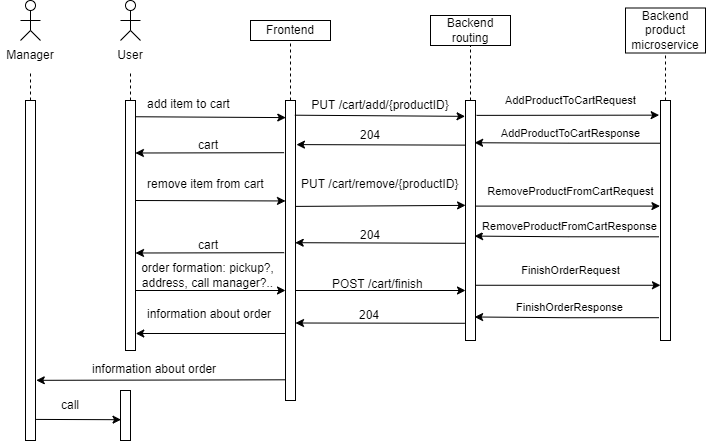

The diagram above was exported from draw.io. Its source (the exported page's mxGraphModel, read from the mxfile embedded in the PNG):
<mxGraphModel dx="1202" dy="625" grid="1" gridSize="10" guides="1" tooltips="1" connect="1" arrows="1" fold="1" page="1" pageScale="1" pageWidth="827" pageHeight="1169" math="0" shadow="0">
  <root>
    <mxCell id="0" />
    <mxCell id="1" parent="0" />
    <mxCell id="no_Ko_JRE1hxgh74Yith-1" value="" style="ellipse;whiteSpace=wrap;html=1;aspect=fixed;" parent="1" vertex="1">
      <mxGeometry x="275" y="410" width="10" height="10" as="geometry" />
    </mxCell>
    <mxCell id="no_Ko_JRE1hxgh74Yith-2" value="" style="endArrow=none;html=1;rounded=0;entryX=0.5;entryY=1;entryDx=0;entryDy=0;" parent="1" target="no_Ko_JRE1hxgh74Yith-1" edge="1">
      <mxGeometry width="50" height="50" relative="1" as="geometry">
        <mxPoint x="280" y="440" as="sourcePoint" />
        <mxPoint x="280" y="430" as="targetPoint" />
      </mxGeometry>
    </mxCell>
    <mxCell id="no_Ko_JRE1hxgh74Yith-3" value="" style="endArrow=none;html=1;rounded=0;" parent="1" edge="1">
      <mxGeometry width="50" height="50" relative="1" as="geometry">
        <mxPoint x="270" y="430" as="sourcePoint" />
        <mxPoint x="290" y="430" as="targetPoint" />
      </mxGeometry>
    </mxCell>
    <mxCell id="no_Ko_JRE1hxgh74Yith-4" value="" style="endArrow=none;html=1;rounded=0;" parent="1" edge="1">
      <mxGeometry width="50" height="50" relative="1" as="geometry">
        <mxPoint x="270" y="450" as="sourcePoint" />
        <mxPoint x="280" y="440" as="targetPoint" />
      </mxGeometry>
    </mxCell>
    <mxCell id="no_Ko_JRE1hxgh74Yith-5" value="" style="endArrow=none;html=1;rounded=0;" parent="1" edge="1">
      <mxGeometry width="50" height="50" relative="1" as="geometry">
        <mxPoint x="280" y="440" as="sourcePoint" />
        <mxPoint x="290" y="450" as="targetPoint" />
      </mxGeometry>
    </mxCell>
    <mxCell id="no_Ko_JRE1hxgh74Yith-6" value="User" style="text;html=1;strokeColor=none;fillColor=none;align=center;verticalAlign=middle;whiteSpace=wrap;rounded=0;" parent="1" vertex="1">
      <mxGeometry x="250" y="450" width="60" height="30" as="geometry" />
    </mxCell>
    <mxCell id="no_Ko_JRE1hxgh74Yith-7" value="" style="rounded=0;whiteSpace=wrap;html=1;" parent="1" vertex="1">
      <mxGeometry x="275" y="510" width="10" height="250" as="geometry" />
    </mxCell>
    <mxCell id="no_Ko_JRE1hxgh74Yith-8" value="" style="endArrow=none;dashed=1;html=1;rounded=0;entryX=0.5;entryY=1;entryDx=0;entryDy=0;exitX=0.5;exitY=0;exitDx=0;exitDy=0;" parent="1" source="no_Ko_JRE1hxgh74Yith-7" target="no_Ko_JRE1hxgh74Yith-6" edge="1">
      <mxGeometry width="50" height="50" relative="1" as="geometry">
        <mxPoint x="460" y="590" as="sourcePoint" />
        <mxPoint x="510" y="540" as="targetPoint" />
      </mxGeometry>
    </mxCell>
    <mxCell id="no_Ko_JRE1hxgh74Yith-9" value="" style="ellipse;whiteSpace=wrap;html=1;aspect=fixed;" parent="1" vertex="1">
      <mxGeometry x="175" y="410" width="10" height="10" as="geometry" />
    </mxCell>
    <mxCell id="no_Ko_JRE1hxgh74Yith-10" value="" style="endArrow=none;html=1;rounded=0;entryX=0.5;entryY=1;entryDx=0;entryDy=0;" parent="1" target="no_Ko_JRE1hxgh74Yith-9" edge="1">
      <mxGeometry width="50" height="50" relative="1" as="geometry">
        <mxPoint x="180" y="440" as="sourcePoint" />
        <mxPoint x="180" y="430" as="targetPoint" />
      </mxGeometry>
    </mxCell>
    <mxCell id="no_Ko_JRE1hxgh74Yith-11" value="" style="endArrow=none;html=1;rounded=0;" parent="1" edge="1">
      <mxGeometry width="50" height="50" relative="1" as="geometry">
        <mxPoint x="170" y="430" as="sourcePoint" />
        <mxPoint x="190" y="430" as="targetPoint" />
      </mxGeometry>
    </mxCell>
    <mxCell id="no_Ko_JRE1hxgh74Yith-12" value="" style="endArrow=none;html=1;rounded=0;" parent="1" edge="1">
      <mxGeometry width="50" height="50" relative="1" as="geometry">
        <mxPoint x="170" y="450" as="sourcePoint" />
        <mxPoint x="180" y="440" as="targetPoint" />
      </mxGeometry>
    </mxCell>
    <mxCell id="no_Ko_JRE1hxgh74Yith-13" value="" style="endArrow=none;html=1;rounded=0;" parent="1" edge="1">
      <mxGeometry width="50" height="50" relative="1" as="geometry">
        <mxPoint x="180" y="440" as="sourcePoint" />
        <mxPoint x="190" y="450" as="targetPoint" />
      </mxGeometry>
    </mxCell>
    <mxCell id="no_Ko_JRE1hxgh74Yith-14" value="Manager" style="text;html=1;strokeColor=none;fillColor=none;align=center;verticalAlign=middle;whiteSpace=wrap;rounded=0;" parent="1" vertex="1">
      <mxGeometry x="150" y="450" width="60" height="30" as="geometry" />
    </mxCell>
    <mxCell id="no_Ko_JRE1hxgh74Yith-15" value="" style="rounded=0;whiteSpace=wrap;html=1;" parent="1" vertex="1">
      <mxGeometry x="175" y="510" width="10" height="340" as="geometry" />
    </mxCell>
    <mxCell id="no_Ko_JRE1hxgh74Yith-16" value="" style="endArrow=none;dashed=1;html=1;rounded=0;entryX=0.5;entryY=1;entryDx=0;entryDy=0;exitX=0.5;exitY=0;exitDx=0;exitDy=0;" parent="1" source="no_Ko_JRE1hxgh74Yith-15" target="no_Ko_JRE1hxgh74Yith-14" edge="1">
      <mxGeometry width="50" height="50" relative="1" as="geometry">
        <mxPoint x="360" y="590" as="sourcePoint" />
        <mxPoint x="410" y="540" as="targetPoint" />
      </mxGeometry>
    </mxCell>
    <mxCell id="no_Ko_JRE1hxgh74Yith-17" value="Frontend" style="rounded=0;whiteSpace=wrap;html=1;" parent="1" vertex="1">
      <mxGeometry x="400" y="430" width="80" height="20" as="geometry" />
    </mxCell>
    <mxCell id="no_Ko_JRE1hxgh74Yith-18" value="Backend&lt;br&gt;routing" style="rounded=0;whiteSpace=wrap;html=1;" parent="1" vertex="1">
      <mxGeometry x="580" y="425" width="80" height="30" as="geometry" />
    </mxCell>
    <mxCell id="no_Ko_JRE1hxgh74Yith-19" value="" style="rounded=0;whiteSpace=wrap;html=1;" parent="1" vertex="1">
      <mxGeometry x="435" y="510" width="10" height="300" as="geometry" />
    </mxCell>
    <mxCell id="no_Ko_JRE1hxgh74Yith-20" value="" style="rounded=0;whiteSpace=wrap;html=1;" parent="1" vertex="1">
      <mxGeometry x="615" y="510" width="10" height="240" as="geometry" />
    </mxCell>
    <mxCell id="no_Ko_JRE1hxgh74Yith-21" value="" style="endArrow=none;dashed=1;html=1;rounded=0;entryX=0.5;entryY=1;entryDx=0;entryDy=0;exitX=0.5;exitY=0;exitDx=0;exitDy=0;" parent="1" source="no_Ko_JRE1hxgh74Yith-19" target="no_Ko_JRE1hxgh74Yith-17" edge="1">
      <mxGeometry width="50" height="50" relative="1" as="geometry">
        <mxPoint x="470" y="590" as="sourcePoint" />
        <mxPoint x="520" y="540" as="targetPoint" />
      </mxGeometry>
    </mxCell>
    <mxCell id="no_Ko_JRE1hxgh74Yith-22" value="" style="endArrow=none;dashed=1;html=1;rounded=0;entryX=0.5;entryY=1;entryDx=0;entryDy=0;exitX=0.5;exitY=0;exitDx=0;exitDy=0;" parent="1" source="no_Ko_JRE1hxgh74Yith-20" target="no_Ko_JRE1hxgh74Yith-18" edge="1">
      <mxGeometry width="50" height="50" relative="1" as="geometry">
        <mxPoint x="526" y="590" as="sourcePoint" />
        <mxPoint x="626" y="460" as="targetPoint" />
      </mxGeometry>
    </mxCell>
    <mxCell id="no_Ko_JRE1hxgh74Yith-23" value="" style="endArrow=classic;html=1;rounded=0;entryX=0.029;entryY=0.057;entryDx=0;entryDy=0;entryPerimeter=0;exitX=1.007;exitY=0.065;exitDx=0;exitDy=0;exitPerimeter=0;" parent="1" source="no_Ko_JRE1hxgh74Yith-7" target="no_Ko_JRE1hxgh74Yith-19" edge="1">
      <mxGeometry width="50" height="50" relative="1" as="geometry">
        <mxPoint x="290" y="524" as="sourcePoint" />
        <mxPoint x="460" y="540" as="targetPoint" />
      </mxGeometry>
    </mxCell>
    <mxCell id="no_Ko_JRE1hxgh74Yith-24" value="" style="endArrow=classic;html=1;rounded=0;entryX=-0.044;entryY=0.066;entryDx=0;entryDy=0;entryPerimeter=0;exitX=0.933;exitY=0.049;exitDx=0;exitDy=0;exitPerimeter=0;" parent="1" source="no_Ko_JRE1hxgh74Yith-19" target="no_Ko_JRE1hxgh74Yith-20" edge="1">
      <mxGeometry width="50" height="50" relative="1" as="geometry">
        <mxPoint x="450" y="525" as="sourcePoint" />
        <mxPoint x="560" y="580" as="targetPoint" />
      </mxGeometry>
    </mxCell>
    <mxCell id="no_Ko_JRE1hxgh74Yith-25" value="PUT /cart/add/{productID}" style="text;html=1;strokeColor=none;fillColor=none;align=center;verticalAlign=middle;whiteSpace=wrap;rounded=0;" parent="1" vertex="1">
      <mxGeometry x="450" y="500" width="160" height="30" as="geometry" />
    </mxCell>
    <mxCell id="no_Ko_JRE1hxgh74Yith-26" value="add item to cart" style="text;whiteSpace=wrap;html=1;" parent="1" vertex="1">
      <mxGeometry x="295" y="500" width="110" height="30" as="geometry" />
    </mxCell>
    <mxCell id="no_Ko_JRE1hxgh74Yith-27" value="remove item from cart" style="text;whiteSpace=wrap;html=1;" parent="1" vertex="1">
      <mxGeometry x="295" y="580" width="135" height="30" as="geometry" />
    </mxCell>
    <mxCell id="no_Ko_JRE1hxgh74Yith-28" value="" style="endArrow=classic;html=1;rounded=0;exitX=0.013;exitY=0.186;exitDx=0;exitDy=0;exitPerimeter=0;entryX=1.095;entryY=0.147;entryDx=0;entryDy=0;entryPerimeter=0;" parent="1" source="no_Ko_JRE1hxgh74Yith-20" target="no_Ko_JRE1hxgh74Yith-19" edge="1">
      <mxGeometry width="50" height="50" relative="1" as="geometry">
        <mxPoint x="500" y="560" as="sourcePoint" />
        <mxPoint x="550" y="510" as="targetPoint" />
      </mxGeometry>
    </mxCell>
    <mxCell id="no_Ko_JRE1hxgh74Yith-29" value="204" style="text;html=1;strokeColor=none;fillColor=none;align=center;verticalAlign=middle;whiteSpace=wrap;rounded=0;" parent="1" vertex="1">
      <mxGeometry x="490" y="530" width="60" height="30" as="geometry" />
    </mxCell>
    <mxCell id="no_Ko_JRE1hxgh74Yith-30" value="" style="endArrow=classic;html=1;rounded=0;exitX=1.078;exitY=0.058;exitDx=0;exitDy=0;exitPerimeter=0;entryX=0.08;entryY=0.06;entryDx=0;entryDy=0;entryPerimeter=0;" parent="1" edge="1">
      <mxGeometry width="50" height="50" relative="1" as="geometry">
        <mxPoint x="284.97999999999996" y="610" as="sourcePoint" />
        <mxPoint x="435" y="610.4599999999999" as="targetPoint" />
      </mxGeometry>
    </mxCell>
    <mxCell id="no_Ko_JRE1hxgh74Yith-31" value="PUT /cart/remove/{productID}" style="text;whiteSpace=wrap;html=1;" parent="1" vertex="1">
      <mxGeometry x="449" y="580" width="176" height="30" as="geometry" />
    </mxCell>
    <mxCell id="no_Ko_JRE1hxgh74Yith-32" value="" style="endArrow=classic;html=1;rounded=0;exitX=0.97;exitY=0.353;exitDx=0;exitDy=0;entryX=0.007;entryY=0.437;entryDx=0;entryDy=0;entryPerimeter=0;exitPerimeter=0;" parent="1" source="no_Ko_JRE1hxgh74Yith-19" target="no_Ko_JRE1hxgh74Yith-20" edge="1">
      <mxGeometry width="50" height="50" relative="1" as="geometry">
        <mxPoint x="570" y="600" as="sourcePoint" />
        <mxPoint x="620" y="550" as="targetPoint" />
      </mxGeometry>
    </mxCell>
    <mxCell id="no_Ko_JRE1hxgh74Yith-33" value="" style="endArrow=classic;html=1;rounded=0;exitX=0.013;exitY=0.186;exitDx=0;exitDy=0;exitPerimeter=0;entryX=0.97;entryY=0.474;entryDx=0;entryDy=0;entryPerimeter=0;" parent="1" target="no_Ko_JRE1hxgh74Yith-19" edge="1">
      <mxGeometry width="50" height="50" relative="1" as="geometry">
        <mxPoint x="614.9999999999999" y="652.78" as="sourcePoint" />
        <mxPoint x="445.58000000000004" y="651.4" as="targetPoint" />
      </mxGeometry>
    </mxCell>
    <mxCell id="no_Ko_JRE1hxgh74Yith-34" value="204" style="text;html=1;strokeColor=none;fillColor=none;align=center;verticalAlign=middle;whiteSpace=wrap;rounded=0;" parent="1" vertex="1">
      <mxGeometry x="489.87" y="630" width="60" height="30" as="geometry" />
    </mxCell>
    <mxCell id="no_Ko_JRE1hxgh74Yith-35" value="POST /cart/finish" style="text;whiteSpace=wrap;html=1;" parent="1" vertex="1">
      <mxGeometry x="480" y="680" width="100" height="30" as="geometry" />
    </mxCell>
    <mxCell id="no_Ko_JRE1hxgh74Yith-36" value="" style="endArrow=classic;html=1;rounded=0;exitX=0.032;exitY=1;exitDx=0;exitDy=0;entryX=1;entryY=1;entryDx=0;entryDy=0;exitPerimeter=0;" parent="1" source="no_Ko_JRE1hxgh74Yith-40" target="no_Ko_JRE1hxgh74Yith-40" edge="1">
      <mxGeometry width="50" height="50" relative="1" as="geometry">
        <mxPoint x="460" y="610" as="sourcePoint" />
        <mxPoint x="510" y="560" as="targetPoint" />
      </mxGeometry>
    </mxCell>
    <mxCell id="no_Ko_JRE1hxgh74Yith-37" value="" style="endArrow=classic;html=1;rounded=0;exitX=1;exitY=0.5;exitDx=0;exitDy=0;" parent="1" edge="1">
      <mxGeometry width="50" height="50" relative="1" as="geometry">
        <mxPoint x="445" y="699.9999999999999" as="sourcePoint" />
        <mxPoint x="615" y="699.9999999999999" as="targetPoint" />
      </mxGeometry>
    </mxCell>
    <mxCell id="no_Ko_JRE1hxgh74Yith-38" value="" style="endArrow=classic;html=1;rounded=0;exitX=0.013;exitY=0.186;exitDx=0;exitDy=0;exitPerimeter=0;entryX=1;entryY=0.75;entryDx=0;entryDy=0;" parent="1" target="no_Ko_JRE1hxgh74Yith-46" edge="1">
      <mxGeometry width="50" height="50" relative="1" as="geometry">
        <mxPoint x="614.42" y="732.78" as="sourcePoint" />
        <mxPoint x="445" y="731.4" as="targetPoint" />
      </mxGeometry>
    </mxCell>
    <mxCell id="no_Ko_JRE1hxgh74Yith-39" value="204" style="text;html=1;strokeColor=none;fillColor=none;align=center;verticalAlign=middle;whiteSpace=wrap;rounded=0;" parent="1" vertex="1">
      <mxGeometry x="489.28999999999996" y="710" width="60" height="30" as="geometry" />
    </mxCell>
    <mxCell id="no_Ko_JRE1hxgh74Yith-40" value="order formation:&amp;nbsp;pickup?, address, call manager?.." style="text;html=1;strokeColor=none;fillColor=none;align=center;verticalAlign=middle;whiteSpace=wrap;rounded=0;" parent="1" vertex="1">
      <mxGeometry x="280" y="670" width="155" height="30" as="geometry" />
    </mxCell>
    <mxCell id="no_Ko_JRE1hxgh74Yith-41" value="" style="endArrow=classic;html=1;rounded=0;entryX=1.076;entryY=0.823;entryDx=0;entryDy=0;entryPerimeter=0;exitX=-0.007;exitY=0.931;exitDx=0;exitDy=0;exitPerimeter=0;" parent="1" source="no_Ko_JRE1hxgh74Yith-19" target="no_Ko_JRE1hxgh74Yith-15" edge="1">
      <mxGeometry width="50" height="50" relative="1" as="geometry">
        <mxPoint x="430" y="790" as="sourcePoint" />
        <mxPoint x="400" y="580" as="targetPoint" />
      </mxGeometry>
    </mxCell>
    <mxCell id="no_Ko_JRE1hxgh74Yith-42" value="information about order" style="text;whiteSpace=wrap;html=1;" parent="1" vertex="1">
      <mxGeometry x="240" y="765" width="150" height="30" as="geometry" />
    </mxCell>
    <mxCell id="no_Ko_JRE1hxgh74Yith-43" value="" style="rounded=0;whiteSpace=wrap;html=1;" parent="1" vertex="1">
      <mxGeometry x="270" y="800" width="10" height="50" as="geometry" />
    </mxCell>
    <mxCell id="no_Ko_JRE1hxgh74Yith-44" value="" style="endArrow=classic;html=1;rounded=0;entryX=0.052;entryY=0.584;entryDx=0;entryDy=0;entryPerimeter=0;exitX=1.063;exitY=0.938;exitDx=0;exitDy=0;exitPerimeter=0;" parent="1" source="no_Ko_JRE1hxgh74Yith-15" target="no_Ko_JRE1hxgh74Yith-43" edge="1">
      <mxGeometry width="50" height="50" relative="1" as="geometry">
        <mxPoint x="190" y="829" as="sourcePoint" />
        <mxPoint x="460" y="750" as="targetPoint" />
      </mxGeometry>
    </mxCell>
    <mxCell id="no_Ko_JRE1hxgh74Yith-45" value="call" style="text;html=1;strokeColor=none;fillColor=none;align=center;verticalAlign=middle;whiteSpace=wrap;rounded=0;" parent="1" vertex="1">
      <mxGeometry x="190" y="800" width="60" height="30" as="geometry" />
    </mxCell>
    <mxCell id="no_Ko_JRE1hxgh74Yith-46" value="information about order" style="text;whiteSpace=wrap;html=1;" parent="1" vertex="1">
      <mxGeometry x="295" y="710" width="150" height="30" as="geometry" />
    </mxCell>
    <mxCell id="no_Ko_JRE1hxgh74Yith-47" value="" style="endArrow=classic;html=1;rounded=0;exitX=0.935;exitY=1.1;exitDx=0;exitDy=0;exitPerimeter=0;entryX=1.026;entryY=0.932;entryDx=0;entryDy=0;entryPerimeter=0;" parent="1" source="no_Ko_JRE1hxgh74Yith-46" target="no_Ko_JRE1hxgh74Yith-7" edge="1">
      <mxGeometry width="50" height="50" relative="1" as="geometry">
        <mxPoint x="340" y="730" as="sourcePoint" />
        <mxPoint x="390" y="680" as="targetPoint" />
      </mxGeometry>
    </mxCell>
    <mxCell id="no_Ko_JRE1hxgh74Yith-48" value="" style="endArrow=classic;html=1;rounded=0;exitX=-0.141;exitY=0.174;exitDx=0;exitDy=0;exitPerimeter=0;entryX=0.989;entryY=0.21;entryDx=0;entryDy=0;entryPerimeter=0;" parent="1" source="no_Ko_JRE1hxgh74Yith-19" target="no_Ko_JRE1hxgh74Yith-7" edge="1">
      <mxGeometry width="50" height="50" relative="1" as="geometry">
        <mxPoint x="510" y="610" as="sourcePoint" />
        <mxPoint x="290" y="560" as="targetPoint" />
      </mxGeometry>
    </mxCell>
    <mxCell id="no_Ko_JRE1hxgh74Yith-49" value="cart" style="text;html=1;strokeColor=none;fillColor=none;align=center;verticalAlign=middle;whiteSpace=wrap;rounded=0;" parent="1" vertex="1">
      <mxGeometry x="327.5" y="540" width="60" height="30" as="geometry" />
    </mxCell>
    <mxCell id="no_Ko_JRE1hxgh74Yith-50" value="" style="endArrow=classic;html=1;rounded=0;exitX=-0.141;exitY=0.174;exitDx=0;exitDy=0;exitPerimeter=0;entryX=0.989;entryY=0.21;entryDx=0;entryDy=0;entryPerimeter=0;" parent="1" edge="1">
      <mxGeometry width="50" height="50" relative="1" as="geometry">
        <mxPoint x="433.70000000000005" y="662.2" as="sourcePoint" />
        <mxPoint x="285" y="662.5" as="targetPoint" />
      </mxGeometry>
    </mxCell>
    <mxCell id="no_Ko_JRE1hxgh74Yith-51" value="cart" style="text;html=1;strokeColor=none;fillColor=none;align=center;verticalAlign=middle;whiteSpace=wrap;rounded=0;" parent="1" vertex="1">
      <mxGeometry x="327.61" y="640" width="60" height="30" as="geometry" />
    </mxCell>
    <mxCell id="no_Ko_JRE1hxgh74Yith-60" value="AddProductToCartResponse" style="edgeStyle=orthogonalEdgeStyle;rounded=0;orthogonalLoop=1;jettySize=auto;html=1;entryX=0.91;entryY=0.176;entryDx=0;entryDy=0;exitX=0.057;exitY=0.178;exitDx=0;exitDy=0;exitPerimeter=0;entryPerimeter=0;" parent="1" source="no_Ko_JRE1hxgh74Yith-57" target="no_Ko_JRE1hxgh74Yith-20" edge="1">
      <mxGeometry x="-0.0303" y="-10" relative="1" as="geometry">
        <mxPoint as="offset" />
      </mxGeometry>
    </mxCell>
    <mxCell id="no_Ko_JRE1hxgh74Yith-57" value="" style="rounded=0;whiteSpace=wrap;html=1;" parent="1" vertex="1">
      <mxGeometry x="810" y="510" width="10" height="240" as="geometry" />
    </mxCell>
    <mxCell id="no_Ko_JRE1hxgh74Yith-59" value="AddProductToCartRequest" style="endArrow=classic;html=1;rounded=0;exitX=1.1;exitY=0.062;exitDx=0;exitDy=0;exitPerimeter=0;entryX=-0.133;entryY=0.061;entryDx=0;entryDy=0;entryPerimeter=0;" parent="1" source="no_Ko_JRE1hxgh74Yith-20" target="no_Ko_JRE1hxgh74Yith-57" edge="1">
      <mxGeometry x="0.033" y="15" width="50" height="50" relative="1" as="geometry">
        <mxPoint x="679.1800000000001" y="570.54" as="sourcePoint" />
        <mxPoint x="509.99999999999994" y="569.9999999999999" as="targetPoint" />
        <mxPoint as="offset" />
      </mxGeometry>
    </mxCell>
    <mxCell id="no_Ko_JRE1hxgh74Yith-62" value="RemoveProductFromCartRequest" style="endArrow=classic;html=1;rounded=0;exitX=0.948;exitY=0.44;exitDx=0;exitDy=0;exitPerimeter=0;entryX=-0.057;entryY=0.44;entryDx=0;entryDy=0;entryPerimeter=0;" parent="1" source="no_Ko_JRE1hxgh74Yith-20" target="no_Ko_JRE1hxgh74Yith-57" edge="1">
      <mxGeometry x="0.033" y="15" width="50" height="50" relative="1" as="geometry">
        <mxPoint x="636" y="534.88" as="sourcePoint" />
        <mxPoint x="798.6699999999998" y="534.64" as="targetPoint" />
        <mxPoint as="offset" />
      </mxGeometry>
    </mxCell>
    <mxCell id="no_Ko_JRE1hxgh74Yith-64" value="RemoveProductFromCartResponse" style="edgeStyle=orthogonalEdgeStyle;rounded=0;orthogonalLoop=1;jettySize=auto;html=1;entryX=0.91;entryY=0.565;entryDx=0;entryDy=0;exitX=-0.152;exitY=0.568;exitDx=0;exitDy=0;exitPerimeter=0;entryPerimeter=0;" parent="1" source="no_Ko_JRE1hxgh74Yith-57" target="no_Ko_JRE1hxgh74Yith-20" edge="1">
      <mxGeometry x="-0.0303" y="-10" relative="1" as="geometry">
        <mxPoint x="820.5699999999999" y="562.72" as="sourcePoint" />
        <mxPoint x="634.1000000000001" y="562.24" as="targetPoint" />
        <mxPoint as="offset" />
      </mxGeometry>
    </mxCell>
    <mxCell id="no_Ko_JRE1hxgh74Yith-65" value="FinishOrderRequest" style="endArrow=classic;html=1;rounded=0;exitX=0.948;exitY=0.44;exitDx=0;exitDy=0;exitPerimeter=0;entryX=-0.057;entryY=0.44;entryDx=0;entryDy=0;entryPerimeter=0;" parent="1" edge="1">
      <mxGeometry x="0.033" y="15" width="50" height="50" relative="1" as="geometry">
        <mxPoint x="625" y="694.76" as="sourcePoint" />
        <mxPoint x="809.9499999999998" y="694.76" as="targetPoint" />
        <mxPoint as="offset" />
      </mxGeometry>
    </mxCell>
    <mxCell id="no_Ko_JRE1hxgh74Yith-66" value="FinishOrderResponse" style="edgeStyle=orthogonalEdgeStyle;rounded=0;orthogonalLoop=1;jettySize=auto;html=1;entryX=0.91;entryY=0.902;entryDx=0;entryDy=0;exitX=-0.152;exitY=0.905;exitDx=0;exitDy=0;exitPerimeter=0;entryPerimeter=0;" parent="1" source="no_Ko_JRE1hxgh74Yith-57" target="no_Ko_JRE1hxgh74Yith-20" edge="1">
      <mxGeometry x="-0.0303" y="-10" relative="1" as="geometry">
        <mxPoint x="818.48" y="656.3199999999999" as="sourcePoint" />
        <mxPoint x="634.1000000000001" y="655.6" as="targetPoint" />
        <mxPoint as="offset" />
      </mxGeometry>
    </mxCell>
    <mxCell id="no_Ko_JRE1hxgh74Yith-67" value="Backend&lt;br&gt;product&lt;br&gt;microservice" style="rounded=0;whiteSpace=wrap;html=1;" parent="1" vertex="1">
      <mxGeometry x="775" y="417.5" width="80" height="45" as="geometry" />
    </mxCell>
    <mxCell id="no_Ko_JRE1hxgh74Yith-68" value="" style="endArrow=none;dashed=1;html=1;rounded=0;entryX=0.5;entryY=1;entryDx=0;entryDy=0;exitX=0.5;exitY=0;exitDx=0;exitDy=0;" parent="1" source="no_Ko_JRE1hxgh74Yith-57" target="no_Ko_JRE1hxgh74Yith-67" edge="1">
      <mxGeometry width="50" height="50" relative="1" as="geometry">
        <mxPoint x="850" y="510" as="sourcePoint" />
        <mxPoint x="814.71" y="455" as="targetPoint" />
      </mxGeometry>
    </mxCell>
  </root>
</mxGraphModel>